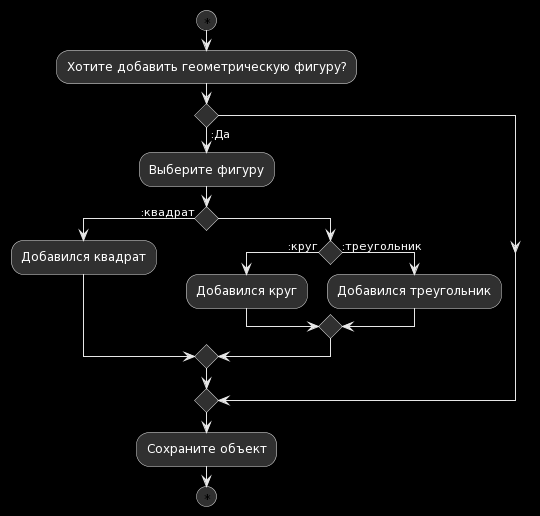

The diagram above was rendered by PlantUML. Its source (embedded in the PNG):
@startuml
(*)
->
:Хотите добавить геометрическую фигуру?;
if () then
->:Да;
:Выберите фигуру;
if () then
->:квадрат;
:Добавился квадрат;
else
if () then
->:круг;
:Добавился круг;
else
->:треугольник;
:Добавился треугольник;
endif
endif
endif
:Сохраните объект;
(*)
@enduml